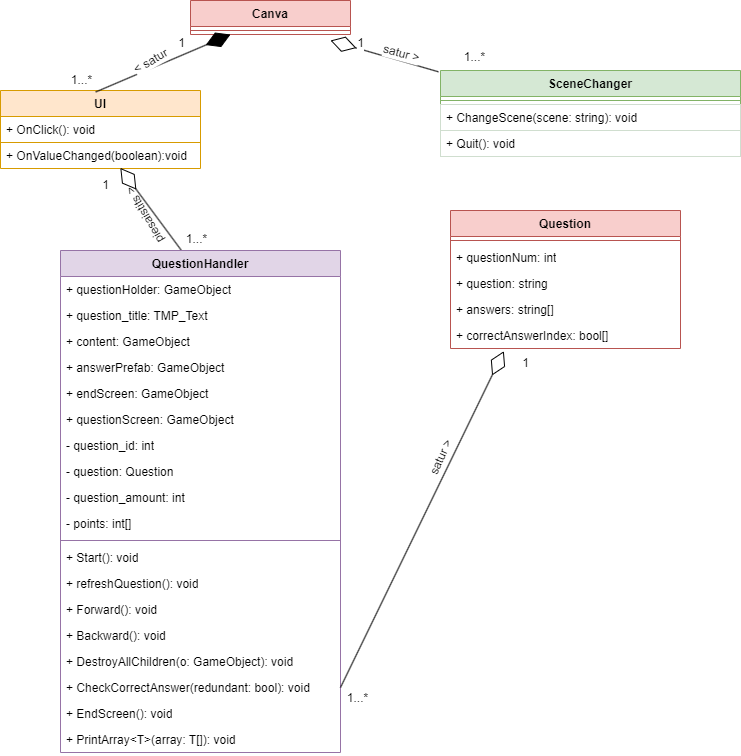

The diagram above was exported from draw.io. Its source (the exported page's mxGraphModel, read from the mxfile embedded in the PNG):
<mxGraphModel dx="1050" dy="557" grid="1" gridSize="10" guides="1" tooltips="1" connect="1" arrows="1" fold="1" page="1" pageScale="1" pageWidth="827" pageHeight="1169" math="0" shadow="0">
  <root>
    <mxCell id="0" />
    <mxCell id="1" parent="0" />
    <mxCell id="cWl5DB599qf-1oe8YZWY-5" value="SceneChanger" style="swimlane;fontStyle=1;align=center;verticalAlign=top;childLayout=stackLayout;horizontal=1;startSize=26;horizontalStack=0;resizeParent=1;resizeParentMax=0;resizeLast=0;collapsible=1;marginBottom=0;whiteSpace=wrap;html=1;fillColor=#d5e8d4;strokeColor=#82b366;" parent="1" vertex="1">
      <mxGeometry x="540" y="80" width="300" height="86" as="geometry">
        <mxRectangle x="400" y="150" width="150" height="30" as="alternateBounds" />
      </mxGeometry>
    </mxCell>
    <mxCell id="cWl5DB599qf-1oe8YZWY-17" value="" style="line;strokeWidth=1;fillColor=none;align=left;verticalAlign=middle;spacingTop=-1;spacingLeft=3;spacingRight=3;rotatable=0;labelPosition=right;points=[];portConstraint=eastwest;strokeColor=inherit;" parent="cWl5DB599qf-1oe8YZWY-5" vertex="1">
      <mxGeometry y="26" width="300" height="8" as="geometry" />
    </mxCell>
    <mxCell id="cWl5DB599qf-1oe8YZWY-18" value="+ ChangeScene(scene: &lt;span class=&quot;hljs-built_in&quot;&gt;string&lt;/span&gt;): void" style="text;strokeColor=#d0decf;fillColor=none;align=left;verticalAlign=top;spacingLeft=4;spacingRight=4;overflow=hidden;rotatable=0;points=[[0,0.5],[1,0.5]];portConstraint=eastwest;whiteSpace=wrap;html=1;" parent="cWl5DB599qf-1oe8YZWY-5" vertex="1">
      <mxGeometry y="34" width="300" height="26" as="geometry" />
    </mxCell>
    <mxCell id="cWl5DB599qf-1oe8YZWY-19" value="+ Quit(): void" style="text;strokeColor=#d0decf;fillColor=none;align=left;verticalAlign=top;spacingLeft=4;spacingRight=4;overflow=hidden;rotatable=0;points=[[0,0.5],[1,0.5]];portConstraint=eastwest;whiteSpace=wrap;html=1;" parent="cWl5DB599qf-1oe8YZWY-5" vertex="1">
      <mxGeometry y="60" width="300" height="26" as="geometry" />
    </mxCell>
    <mxCell id="cWl5DB599qf-1oe8YZWY-25" value="Canva" style="swimlane;fontStyle=1;align=center;verticalAlign=top;childLayout=stackLayout;horizontal=1;startSize=26;horizontalStack=0;resizeParent=1;resizeParentMax=0;resizeLast=0;collapsible=1;marginBottom=0;whiteSpace=wrap;html=1;fillColor=#f8cecc;strokeColor=#b85450;" parent="1" vertex="1">
      <mxGeometry x="290" y="10" width="160" height="34" as="geometry">
        <mxRectangle x="290" y="10" width="80" height="30" as="alternateBounds" />
      </mxGeometry>
    </mxCell>
    <mxCell id="cWl5DB599qf-1oe8YZWY-26" value="" style="line;strokeWidth=1;fillColor=none;align=left;verticalAlign=middle;spacingTop=-1;spacingLeft=3;spacingRight=3;rotatable=0;labelPosition=right;points=[];portConstraint=eastwest;strokeColor=inherit;" parent="cWl5DB599qf-1oe8YZWY-25" vertex="1">
      <mxGeometry y="26" width="160" height="8" as="geometry" />
    </mxCell>
    <mxCell id="cWl5DB599qf-1oe8YZWY-27" value="" style="endArrow=diamondThin;endFill=0;endSize=24;html=1;rounded=0;exitX=-0.007;exitY=0.015;exitDx=0;exitDy=0;exitPerimeter=0;" parent="1" source="cWl5DB599qf-1oe8YZWY-5" edge="1">
      <mxGeometry width="160" relative="1" as="geometry">
        <mxPoint x="495.20000000000005" y="133.62" as="sourcePoint" />
        <mxPoint x="430" y="50" as="targetPoint" />
      </mxGeometry>
    </mxCell>
    <mxCell id="cWl5DB599qf-1oe8YZWY-28" value="1" style="edgeLabel;html=1;align=center;verticalAlign=middle;resizable=0;points=[];" parent="cWl5DB599qf-1oe8YZWY-27" vertex="1" connectable="0">
      <mxGeometry x="-0.181" relative="1" as="geometry">
        <mxPoint x="-34" y="-16" as="offset" />
      </mxGeometry>
    </mxCell>
    <mxCell id="cWl5DB599qf-1oe8YZWY-29" value="satur &amp;gt;" style="edgeLabel;html=1;align=center;verticalAlign=middle;resizable=0;points=[];rotation=15;" parent="cWl5DB599qf-1oe8YZWY-27" vertex="1" connectable="0">
      <mxGeometry x="-0.2991" relative="1" as="geometry">
        <mxPoint y="-8" as="offset" />
      </mxGeometry>
    </mxCell>
    <mxCell id="cWl5DB599qf-1oe8YZWY-30" value="UI" style="swimlane;fontStyle=1;align=center;verticalAlign=top;childLayout=stackLayout;horizontal=1;startSize=26;horizontalStack=0;resizeParent=1;resizeParentMax=0;resizeLast=0;collapsible=1;marginBottom=0;whiteSpace=wrap;html=1;fillColor=#ffe6cc;strokeColor=#d79b00;" parent="1" vertex="1">
      <mxGeometry x="100" y="100" width="200" height="78" as="geometry">
        <mxRectangle x="100" y="120" width="50" height="30" as="alternateBounds" />
      </mxGeometry>
    </mxCell>
    <mxCell id="cWl5DB599qf-1oe8YZWY-31" value="+ OnClick(): void" style="text;strokeColor=#d79b00;fillColor=none;align=left;verticalAlign=top;spacingLeft=4;spacingRight=4;overflow=hidden;rotatable=0;points=[[0,0.5],[1,0.5]];portConstraint=eastwest;whiteSpace=wrap;html=1;" parent="cWl5DB599qf-1oe8YZWY-30" vertex="1">
      <mxGeometry y="26" width="200" height="26" as="geometry" />
    </mxCell>
    <mxCell id="cWl5DB599qf-1oe8YZWY-32" value="+ OnValueChanged(boolean):void" style="text;strokeColor=none;fillColor=none;align=left;verticalAlign=top;spacingLeft=4;spacingRight=4;overflow=hidden;rotatable=0;points=[[0,0.5],[1,0.5]];portConstraint=eastwest;whiteSpace=wrap;html=1;" parent="cWl5DB599qf-1oe8YZWY-30" vertex="1">
      <mxGeometry y="52" width="200" height="26" as="geometry" />
    </mxCell>
    <mxCell id="cWl5DB599qf-1oe8YZWY-33" value="" style="endArrow=diamondThin;endFill=1;endSize=24;html=1;rounded=0;exitX=0.476;exitY=0.019;exitDx=0;exitDy=0;exitPerimeter=0;entryX=0.25;entryY=1;entryDx=0;entryDy=0;" parent="1" source="cWl5DB599qf-1oe8YZWY-30" target="cWl5DB599qf-1oe8YZWY-25" edge="1">
      <mxGeometry width="160" relative="1" as="geometry">
        <mxPoint x="140" y="70" as="sourcePoint" />
        <mxPoint x="310" y="50" as="targetPoint" />
      </mxGeometry>
    </mxCell>
    <mxCell id="cWl5DB599qf-1oe8YZWY-34" value="&amp;lt; satur" style="edgeLabel;html=1;align=center;verticalAlign=middle;resizable=0;points=[];rotation=-30;" parent="cWl5DB599qf-1oe8YZWY-33" vertex="1" connectable="0">
      <mxGeometry x="0.0005" y="-3" relative="1" as="geometry">
        <mxPoint x="-14" y="-5" as="offset" />
      </mxGeometry>
    </mxCell>
    <mxCell id="cWl5DB599qf-1oe8YZWY-35" value="1" style="edgeLabel;html=1;align=center;verticalAlign=middle;resizable=0;points=[];" parent="cWl5DB599qf-1oe8YZWY-33" vertex="1" connectable="0">
      <mxGeometry x="0.3202" relative="1" as="geometry">
        <mxPoint x="-4" y="-11" as="offset" />
      </mxGeometry>
    </mxCell>
    <mxCell id="cWl5DB599qf-1oe8YZWY-36" value="1...*" style="edgeLabel;html=1;align=center;verticalAlign=middle;resizable=0;points=[];" parent="cWl5DB599qf-1oe8YZWY-33" vertex="1" connectable="0">
      <mxGeometry x="0.238" y="1" relative="1" as="geometry">
        <mxPoint x="-98" y="25" as="offset" />
      </mxGeometry>
    </mxCell>
    <mxCell id="cWl5DB599qf-1oe8YZWY-45" value="" style="endArrow=diamondThin;endFill=0;endSize=24;html=1;rounded=0;entryX=0.599;entryY=0.978;entryDx=0;entryDy=0;entryPerimeter=0;exitX=0.432;exitY=0;exitDx=0;exitDy=0;exitPerimeter=0;" parent="1" source="cWl5DB599qf-1oe8YZWY-46" target="cWl5DB599qf-1oe8YZWY-32" edge="1">
      <mxGeometry width="160" relative="1" as="geometry">
        <mxPoint x="100" y="320" as="sourcePoint" />
        <mxPoint x="190" y="307.58" as="targetPoint" />
      </mxGeometry>
    </mxCell>
    <mxCell id="cWl5DB599qf-1oe8YZWY-46" value="QuestionHandler" style="swimlane;fontStyle=1;align=center;verticalAlign=top;childLayout=stackLayout;horizontal=1;startSize=26;horizontalStack=0;resizeParent=1;resizeParentMax=0;resizeLast=0;collapsible=1;marginBottom=0;whiteSpace=wrap;html=1;fillColor=#e1d5e7;strokeColor=#9673a6;" parent="1" vertex="1">
      <mxGeometry x="160" y="260" width="280" height="502" as="geometry" />
    </mxCell>
    <mxCell id="cWl5DB599qf-1oe8YZWY-47" value="+ questionHolder: GameObject " style="text;strokeColor=none;fillColor=none;align=left;verticalAlign=top;spacingLeft=4;spacingRight=4;overflow=hidden;rotatable=0;points=[[0,0.5],[1,0.5]];portConstraint=eastwest;whiteSpace=wrap;html=1;" parent="cWl5DB599qf-1oe8YZWY-46" vertex="1">
      <mxGeometry y="26" width="280" height="26" as="geometry" />
    </mxCell>
    <mxCell id="cWl5DB599qf-1oe8YZWY-48" value="+ question_title: TMP_Text " style="text;strokeColor=none;fillColor=none;align=left;verticalAlign=top;spacingLeft=4;spacingRight=4;overflow=hidden;rotatable=0;points=[[0,0.5],[1,0.5]];portConstraint=eastwest;whiteSpace=wrap;html=1;" parent="cWl5DB599qf-1oe8YZWY-46" vertex="1">
      <mxGeometry y="52" width="280" height="26" as="geometry" />
    </mxCell>
    <mxCell id="cWl5DB599qf-1oe8YZWY-49" value="+ content: GameObject " style="text;strokeColor=none;fillColor=none;align=left;verticalAlign=top;spacingLeft=4;spacingRight=4;overflow=hidden;rotatable=0;points=[[0,0.5],[1,0.5]];portConstraint=eastwest;whiteSpace=wrap;html=1;" parent="cWl5DB599qf-1oe8YZWY-46" vertex="1">
      <mxGeometry y="78" width="280" height="26" as="geometry" />
    </mxCell>
    <mxCell id="cWl5DB599qf-1oe8YZWY-76" value="+ answerPrefab: GameObject&amp;nbsp;&amp;nbsp;" style="text;strokeColor=none;fillColor=none;align=left;verticalAlign=top;spacingLeft=4;spacingRight=4;overflow=hidden;rotatable=0;points=[[0,0.5],[1,0.5]];portConstraint=eastwest;whiteSpace=wrap;html=1;" parent="cWl5DB599qf-1oe8YZWY-46" vertex="1">
      <mxGeometry y="104" width="280" height="26" as="geometry" />
    </mxCell>
    <mxCell id="cWl5DB599qf-1oe8YZWY-75" value="+ endScreen: GameObject&amp;nbsp;" style="text;strokeColor=none;fillColor=none;align=left;verticalAlign=top;spacingLeft=4;spacingRight=4;overflow=hidden;rotatable=0;points=[[0,0.5],[1,0.5]];portConstraint=eastwest;whiteSpace=wrap;html=1;" parent="cWl5DB599qf-1oe8YZWY-46" vertex="1">
      <mxGeometry y="130" width="280" height="26" as="geometry" />
    </mxCell>
    <mxCell id="cWl5DB599qf-1oe8YZWY-74" value="+ questionScreen: GameObject&amp;nbsp;" style="text;strokeColor=none;fillColor=none;align=left;verticalAlign=top;spacingLeft=4;spacingRight=4;overflow=hidden;rotatable=0;points=[[0,0.5],[1,0.5]];portConstraint=eastwest;whiteSpace=wrap;html=1;" parent="cWl5DB599qf-1oe8YZWY-46" vertex="1">
      <mxGeometry y="156" width="280" height="26" as="geometry" />
    </mxCell>
    <mxCell id="cWl5DB599qf-1oe8YZWY-73" value="- question_id: &lt;span class=&quot;hljs-keyword&quot;&gt;int&lt;/span&gt;" style="text;strokeColor=none;fillColor=none;align=left;verticalAlign=top;spacingLeft=4;spacingRight=4;overflow=hidden;rotatable=0;points=[[0,0.5],[1,0.5]];portConstraint=eastwest;whiteSpace=wrap;html=1;" parent="cWl5DB599qf-1oe8YZWY-46" vertex="1">
      <mxGeometry y="182" width="280" height="26" as="geometry" />
    </mxCell>
    <mxCell id="cWl5DB599qf-1oe8YZWY-72" value="- question: Question&amp;nbsp;" style="text;strokeColor=none;fillColor=none;align=left;verticalAlign=top;spacingLeft=4;spacingRight=4;overflow=hidden;rotatable=0;points=[[0,0.5],[1,0.5]];portConstraint=eastwest;whiteSpace=wrap;html=1;" parent="cWl5DB599qf-1oe8YZWY-46" vertex="1">
      <mxGeometry y="208" width="280" height="26" as="geometry" />
    </mxCell>
    <mxCell id="cWl5DB599qf-1oe8YZWY-71" value="- question_amount: &lt;span class=&quot;hljs-keyword&quot;&gt;int&lt;/span&gt;" style="text;strokeColor=none;fillColor=none;align=left;verticalAlign=top;spacingLeft=4;spacingRight=4;overflow=hidden;rotatable=0;points=[[0,0.5],[1,0.5]];portConstraint=eastwest;whiteSpace=wrap;html=1;" parent="cWl5DB599qf-1oe8YZWY-46" vertex="1">
      <mxGeometry y="234" width="280" height="26" as="geometry" />
    </mxCell>
    <mxCell id="cWl5DB599qf-1oe8YZWY-70" value="- points: &lt;span class=&quot;hljs-keyword&quot;&gt;int&lt;/span&gt;[]&amp;nbsp;" style="text;strokeColor=none;fillColor=none;align=left;verticalAlign=top;spacingLeft=4;spacingRight=4;overflow=hidden;rotatable=0;points=[[0,0.5],[1,0.5]];portConstraint=eastwest;whiteSpace=wrap;html=1;" parent="cWl5DB599qf-1oe8YZWY-46" vertex="1">
      <mxGeometry y="260" width="280" height="26" as="geometry" />
    </mxCell>
    <mxCell id="cWl5DB599qf-1oe8YZWY-50" value="" style="line;strokeWidth=1;fillColor=none;align=left;verticalAlign=middle;spacingTop=-1;spacingLeft=3;spacingRight=3;rotatable=0;labelPosition=right;points=[];portConstraint=eastwest;strokeColor=inherit;" parent="cWl5DB599qf-1oe8YZWY-46" vertex="1">
      <mxGeometry y="286" width="280" height="8" as="geometry" />
    </mxCell>
    <mxCell id="cWl5DB599qf-1oe8YZWY-51" value="+ &lt;span class=&quot;hljs-title function_ invoke__&quot;&gt;Start&lt;/span&gt;(): &lt;span class=&quot;hljs-keyword&quot;&gt;void&lt;/span&gt;" style="text;strokeColor=none;fillColor=none;align=left;verticalAlign=top;spacingLeft=4;spacingRight=4;overflow=hidden;rotatable=0;points=[[0,0.5],[1,0.5]];portConstraint=eastwest;whiteSpace=wrap;html=1;" parent="cWl5DB599qf-1oe8YZWY-46" vertex="1">
      <mxGeometry y="294" width="280" height="26" as="geometry" />
    </mxCell>
    <mxCell id="cWl5DB599qf-1oe8YZWY-52" value="+ &lt;span class=&quot;hljs-title function_ invoke__&quot;&gt;refreshQuestion&lt;/span&gt;(): &lt;span class=&quot;hljs-keyword&quot;&gt;void&lt;/span&gt;" style="text;strokeColor=none;fillColor=none;align=left;verticalAlign=top;spacingLeft=4;spacingRight=4;overflow=hidden;rotatable=0;points=[[0,0.5],[1,0.5]];portConstraint=eastwest;whiteSpace=wrap;html=1;" parent="cWl5DB599qf-1oe8YZWY-46" vertex="1">
      <mxGeometry y="320" width="280" height="26" as="geometry" />
    </mxCell>
    <mxCell id="cWl5DB599qf-1oe8YZWY-53" value="+ &lt;span class=&quot;hljs-title function_ invoke__&quot;&gt;Forward&lt;/span&gt;(): &lt;span class=&quot;hljs-keyword&quot;&gt;void&lt;/span&gt;" style="text;strokeColor=none;fillColor=none;align=left;verticalAlign=top;spacingLeft=4;spacingRight=4;overflow=hidden;rotatable=0;points=[[0,0.5],[1,0.5]];portConstraint=eastwest;whiteSpace=wrap;html=1;" parent="cWl5DB599qf-1oe8YZWY-46" vertex="1">
      <mxGeometry y="346" width="280" height="26" as="geometry" />
    </mxCell>
    <mxCell id="cWl5DB599qf-1oe8YZWY-54" value="+ &lt;span class=&quot;hljs-title function_ invoke__&quot;&gt;Backward&lt;/span&gt;(): &lt;span class=&quot;hljs-keyword&quot;&gt;void&lt;/span&gt;" style="text;strokeColor=none;fillColor=none;align=left;verticalAlign=top;spacingLeft=4;spacingRight=4;overflow=hidden;rotatable=0;points=[[0,0.5],[1,0.5]];portConstraint=eastwest;whiteSpace=wrap;html=1;" parent="cWl5DB599qf-1oe8YZWY-46" vertex="1">
      <mxGeometry y="372" width="280" height="26" as="geometry" />
    </mxCell>
    <mxCell id="cWl5DB599qf-1oe8YZWY-55" value="+ &lt;span class=&quot;hljs-title function_ invoke__&quot;&gt;DestroyAllChildren&lt;/span&gt;(&lt;span class=&quot;hljs-attr&quot;&gt;o&lt;/span&gt;: GameObject): &lt;span class=&quot;hljs-keyword&quot;&gt;void&lt;/span&gt;" style="text;strokeColor=none;fillColor=none;align=left;verticalAlign=top;spacingLeft=4;spacingRight=4;overflow=hidden;rotatable=0;points=[[0,0.5],[1,0.5]];portConstraint=eastwest;whiteSpace=wrap;html=1;" parent="cWl5DB599qf-1oe8YZWY-46" vertex="1">
      <mxGeometry y="398" width="280" height="26" as="geometry" />
    </mxCell>
    <mxCell id="cWl5DB599qf-1oe8YZWY-79" value="+ &lt;span class=&quot;hljs-title function_ invoke__&quot;&gt;CheckCorrectAnswer&lt;/span&gt;(&lt;span class=&quot;hljs-attr&quot;&gt;redundant&lt;/span&gt;: &lt;span class=&quot;hljs-keyword&quot;&gt;bool&lt;/span&gt;): &lt;span class=&quot;hljs-keyword&quot;&gt;void&lt;/span&gt;" style="text;strokeColor=none;fillColor=none;align=left;verticalAlign=top;spacingLeft=4;spacingRight=4;overflow=hidden;rotatable=0;points=[[0,0.5],[1,0.5]];portConstraint=eastwest;whiteSpace=wrap;html=1;" parent="cWl5DB599qf-1oe8YZWY-46" vertex="1">
      <mxGeometry y="424" width="280" height="26" as="geometry" />
    </mxCell>
    <mxCell id="cWl5DB599qf-1oe8YZWY-78" value="+ &lt;span class=&quot;hljs-title function_ invoke__&quot;&gt;EndScreen&lt;/span&gt;(): &lt;span class=&quot;hljs-keyword&quot;&gt;void&lt;/span&gt;" style="text;strokeColor=none;fillColor=none;align=left;verticalAlign=top;spacingLeft=4;spacingRight=4;overflow=hidden;rotatable=0;points=[[0,0.5],[1,0.5]];portConstraint=eastwest;whiteSpace=wrap;html=1;" parent="cWl5DB599qf-1oe8YZWY-46" vertex="1">
      <mxGeometry y="450" width="280" height="26" as="geometry" />
    </mxCell>
    <mxCell id="cWl5DB599qf-1oe8YZWY-77" value="+ PrintArray&amp;lt;T&amp;gt;(&lt;span class=&quot;hljs-keyword&quot;&gt;array&lt;/span&gt;: T[]): &lt;span class=&quot;hljs-keyword&quot;&gt;void&lt;/span&gt;" style="text;strokeColor=none;fillColor=none;align=left;verticalAlign=top;spacingLeft=4;spacingRight=4;overflow=hidden;rotatable=0;points=[[0,0.5],[1,0.5]];portConstraint=eastwest;whiteSpace=wrap;html=1;" parent="cWl5DB599qf-1oe8YZWY-46" vertex="1">
      <mxGeometry y="476" width="280" height="26" as="geometry" />
    </mxCell>
    <mxCell id="cWl5DB599qf-1oe8YZWY-56" value="piesaistits &amp;gt;" style="text;html=1;align=center;verticalAlign=middle;resizable=0;points=[];autosize=1;strokeColor=none;fillColor=none;rotation=-120;" parent="1" vertex="1">
      <mxGeometry x="200" y="210" width="90" height="30" as="geometry" />
    </mxCell>
    <mxCell id="cWl5DB599qf-1oe8YZWY-57" value="1" style="text;html=1;align=center;verticalAlign=middle;resizable=0;points=[];autosize=1;strokeColor=none;fillColor=none;" parent="1" vertex="1">
      <mxGeometry x="190" y="180" width="30" height="30" as="geometry" />
    </mxCell>
    <mxCell id="cWl5DB599qf-1oe8YZWY-59" value="Question" style="swimlane;fontStyle=1;align=center;verticalAlign=top;childLayout=stackLayout;horizontal=1;startSize=26;horizontalStack=0;resizeParent=1;resizeParentMax=0;resizeLast=0;collapsible=1;marginBottom=0;whiteSpace=wrap;html=1;fillColor=#f8cecc;strokeColor=#b85450;" parent="1" vertex="1">
      <mxGeometry x="550" y="220" width="230" height="138" as="geometry" />
    </mxCell>
    <mxCell id="cWl5DB599qf-1oe8YZWY-63" value="" style="line;strokeWidth=1;fillColor=none;align=left;verticalAlign=middle;spacingTop=-1;spacingLeft=3;spacingRight=3;rotatable=0;labelPosition=right;points=[];portConstraint=eastwest;strokeColor=inherit;" parent="cWl5DB599qf-1oe8YZWY-59" vertex="1">
      <mxGeometry y="26" width="230" height="8" as="geometry" />
    </mxCell>
    <mxCell id="cWl5DB599qf-1oe8YZWY-64" value="+ questionNum: &lt;span class=&quot;hljs-keyword&quot;&gt;int&lt;/span&gt;" style="text;strokeColor=none;fillColor=none;align=left;verticalAlign=top;spacingLeft=4;spacingRight=4;overflow=hidden;rotatable=0;points=[[0,0.5],[1,0.5]];portConstraint=eastwest;whiteSpace=wrap;html=1;" parent="cWl5DB599qf-1oe8YZWY-59" vertex="1">
      <mxGeometry y="34" width="230" height="26" as="geometry" />
    </mxCell>
    <mxCell id="cWl5DB599qf-1oe8YZWY-65" value="+ question: &lt;span class=&quot;hljs-keyword&quot;&gt;string&lt;/span&gt;" style="text;strokeColor=none;fillColor=none;align=left;verticalAlign=top;spacingLeft=4;spacingRight=4;overflow=hidden;rotatable=0;points=[[0,0.5],[1,0.5]];portConstraint=eastwest;whiteSpace=wrap;html=1;" parent="cWl5DB599qf-1oe8YZWY-59" vertex="1">
      <mxGeometry y="60" width="230" height="26" as="geometry" />
    </mxCell>
    <mxCell id="cWl5DB599qf-1oe8YZWY-66" value="+ answers: &lt;span class=&quot;hljs-keyword&quot;&gt;string&lt;/span&gt;[]" style="text;strokeColor=none;fillColor=none;align=left;verticalAlign=top;spacingLeft=4;spacingRight=4;overflow=hidden;rotatable=0;points=[[0,0.5],[1,0.5]];portConstraint=eastwest;whiteSpace=wrap;html=1;" parent="cWl5DB599qf-1oe8YZWY-59" vertex="1">
      <mxGeometry y="86" width="230" height="26" as="geometry" />
    </mxCell>
    <mxCell id="cWl5DB599qf-1oe8YZWY-67" value="+ correctAnswerIndex: &lt;span class=&quot;hljs-keyword&quot;&gt;bool[]&lt;/span&gt;&amp;nbsp;" style="text;strokeColor=none;fillColor=none;align=left;verticalAlign=top;spacingLeft=4;spacingRight=4;overflow=hidden;rotatable=0;points=[[0,0.5],[1,0.5]];portConstraint=eastwest;whiteSpace=wrap;html=1;" parent="cWl5DB599qf-1oe8YZWY-59" vertex="1">
      <mxGeometry y="112" width="230" height="26" as="geometry" />
    </mxCell>
    <mxCell id="cWl5DB599qf-1oe8YZWY-81" value="" style="endArrow=diamondThin;endFill=0;endSize=24;html=1;rounded=0;entryX=0.232;entryY=1.103;entryDx=0;entryDy=0;entryPerimeter=0;exitX=1;exitY=0.5;exitDx=0;exitDy=0;" parent="1" source="cWl5DB599qf-1oe8YZWY-79" target="cWl5DB599qf-1oe8YZWY-67" edge="1">
      <mxGeometry width="160" relative="1" as="geometry">
        <mxPoint x="430" y="732" as="sourcePoint" />
        <mxPoint x="440" y="594" as="targetPoint" />
      </mxGeometry>
    </mxCell>
    <mxCell id="cWl5DB599qf-1oe8YZWY-82" value="satur &amp;gt;" style="edgeLabel;html=1;align=center;verticalAlign=middle;resizable=0;points=[];rotation=-66;" parent="1" vertex="1" connectable="0">
      <mxGeometry x="310.002739207137" y="389.99935041511867" as="geometry">
        <mxPoint x="23.220718727939726" y="241.20903428718816" as="offset" />
      </mxGeometry>
    </mxCell>
    <mxCell id="cWl5DB599qf-1oe8YZWY-83" value="1...*" style="edgeLabel;html=1;align=center;verticalAlign=middle;resizable=0;points=[];" parent="1" vertex="1" connectable="0">
      <mxGeometry x="220.00305278480866" y="550.0028471750165" as="geometry">
        <mxPoint x="236" y="157" as="offset" />
      </mxGeometry>
    </mxCell>
    <mxCell id="cWl5DB599qf-1oe8YZWY-84" value="1" style="text;html=1;align=center;verticalAlign=middle;resizable=0;points=[];autosize=1;strokeColor=none;fillColor=none;" parent="1" vertex="1">
      <mxGeometry x="610" y="358" width="30" height="30" as="geometry" />
    </mxCell>
    <mxCell id="cWl5DB599qf-1oe8YZWY-85" value="1...*" style="edgeLabel;html=1;align=center;verticalAlign=middle;resizable=0;points=[];" parent="1" vertex="1" connectable="0">
      <mxGeometry x="160.00305278480866" y="90.0028471750166" as="geometry">
        <mxPoint x="135" y="158" as="offset" />
      </mxGeometry>
    </mxCell>
    <mxCell id="cWl5DB599qf-1oe8YZWY-86" value="1...*" style="edgeLabel;html=1;align=center;verticalAlign=middle;resizable=0;points=[];" parent="1" vertex="1" connectable="0">
      <mxGeometry x="200.00305278480866" y="100.0028471750166" as="geometry">
        <mxPoint x="373" y="-34" as="offset" />
      </mxGeometry>
    </mxCell>
  </root>
</mxGraphModel>